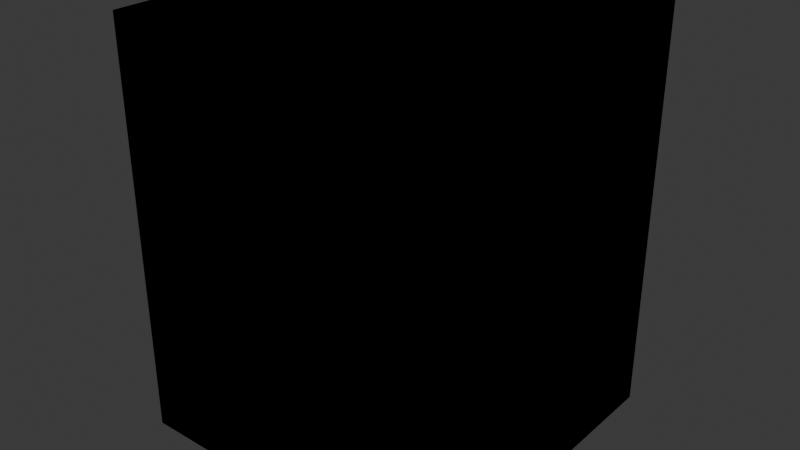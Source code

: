 # Source: Blank_Grid_Tiles.blend  (saved by Blender 5.0.119; exported with 4.5.12 LTS)
import bpy
from mathutils import Matrix  # noqa: F401  (used for matrix-valued properties, if any)

bpy.ops.wm.read_factory_settings(use_empty=True)
scene = bpy.context.scene
scene.name = 'Scene'

# ---- collections
col_open = bpy.data.collections.new('Open'); scene.collection.children.link(col_open)
col_wall_n = bpy.data.collections.new('Wall_N'); scene.collection.children.link(col_wall_n)
col_wall_e = bpy.data.collections.new('Wall_E'); scene.collection.children.link(col_wall_e)
col_wall_s = bpy.data.collections.new('Wall_S'); scene.collection.children.link(col_wall_s)
col_wall_w = bpy.data.collections.new('Wall_W'); scene.collection.children.link(col_wall_w)
col_wall_sw = bpy.data.collections.new('Wall_SW'); scene.collection.children.link(col_wall_sw)
col_wall_nw = bpy.data.collections.new('Wall_NW'); scene.collection.children.link(col_wall_nw)
col_wall_se = bpy.data.collections.new('Wall_SE'); scene.collection.children.link(col_wall_se)
col_wall_ne = bpy.data.collections.new('Wall_NE'); scene.collection.children.link(col_wall_ne)

# ---- world
world_world = bpy.data.worlds.new('World'); scene.world = world_world
world_world.use_nodes = True; world_world.node_tree.nodes.clear()
_N = world_world.node_tree.nodes; _L = world_world.node_tree.links
n0 = _N.new('ShaderNodeOutputWorld'); n0.name = 'World Output'; n0.location = (200, 100)
n1 = _N.new('ShaderNodeBackground'); n1.name = 'Background'; n1.location = (-200, 100)
n1.inputs[0].default_value = (0.05088, 0.05088, 0.05088, 1.0)
_L.new(n1.outputs[0], n0.inputs[0])
n0.is_active_output = True
world_world.color = (0.05088, 0.05088, 0.05088)
world_world.sun_shadow_jitter_overblur = 0.0

# ---- meshes
me_cube_001 = bpy.data.meshes.new('Cube.001')
me_cube_001.from_pydata([(-1.0, -1.0, -0.5), (-0.975, -0.975, 0.0), (-1.0, 1.0, -0.5), (-0.975, 0.975, 0.0), (1.0, -1.0, -0.5), (0.975, -0.975, 0.0), (1.0, 1.0, -0.5), (0.975, 0.975, 0.0), (-1.0, -1.0, 0.0), (-1.0, 1.0, 0.0), (1.0, 1.0, 0.0), (1.0, -1.0, 0.0)], [], [(0, 8, 9, 2), (2, 9, 10, 6), (6, 10, 11, 4), (4, 11, 8, 0), (2, 6, 4, 0), (7, 3, 1, 5), (1, 3, 9, 8), (3, 7, 10, 9), (7, 5, 11, 10), (5, 1, 8, 11)])
_uv = me_cube_001.uv_layers.new(name='UVMap')
_uv.uv.foreach_set('vector', [0.625, 0.5, 0.5, 0.5, 0.5, -6.955e-09, 0.625, 2.483e-09, 0.625, 1.0, 0.5, 1.0, 0.5, 0.5, 0.625, 0.5, 0.75, 0.5, 0.625, 0.5, 0.625, 2.483e-09, 0.75, 1.192e-08, 0.75, 1.0, 0.625, 1.0, 0.625, 0.5, 0.75, 0.5, 0.5, 3.775e-08, 0.5, 0.5, 2.186e-08, 0.5, 5.96e-08, 4.5e-15, 0.4938, 0.5063, 0.4937, 0.9938, 0.00625, 0.9938, 0.00625, 0.5063, 0.00625, 0.9938, 0.4937, 0.9938, 0.5, 1.0, 1.391e-08, 1.0, 0.4937, 0.9938, 0.4938, 0.5063, 0.5, 0.5, 0.5, 1.0, 0.4938, 0.5063, 0.00625, 0.5063, 5.166e-08, 0.5, 0.5, 0.5, 0.00625, 0.5063, 0.00625, 0.9938, 1.391e-08, 1.0, 5.166e-08, 0.5])
me_cube_001.update()
me_cube_002 = bpy.data.meshes.new('Cube.002')
me_cube_002.from_pydata([(1.0, 1.0, -0.5), (0.975, 0.975, 0.0), (1.0, -1.0, -0.5), (0.975, -0.975, 0.0), (-1.0, 1.0, -0.5), (-0.975, 0.975, 0.0), (-1.0, -1.0, -0.5), (-0.975, -0.975, 0.0), (1.0, 1.0, 0.0), (1.0, -1.0, 0.0), (-1.0, -1.0, 0.0), (-1.0, 1.0, 0.0), (-1.0, 1.0, 2.0), (1.0, 1.0, 2.0), (-0.975, 0.975, 2.0), (0.975, 0.975, 2.0)], [], [(0, 8, 9, 2), (2, 9, 10, 6), (6, 10, 11, 4), (4, 11, 8, 0), (2, 6, 4, 0), (7, 3, 1, 5), (1, 3, 9, 8), (3, 7, 10, 9), (7, 5, 11, 10), (1, 8, 13, 15), (14, 15, 13, 12), (11, 5, 14, 12), (5, 1, 15, 14), (8, 11, 12, 13)])
_uv = me_cube_002.uv_layers.new(name='UVMap')
_uv.uv.foreach_set('vector', [0.625, 0.5, 0.5, 0.5, 0.5, -6.955e-09, 0.625, 2.483e-09, 0.625, 1.0, 0.5, 1.0, 0.5, 0.5, 0.625, 0.5, 0.75, 0.5, 0.625, 0.5, 0.625, 2.483e-09, 0.75, 1.192e-08, 0.75, 1.0, 0.625, 1.0, 0.625, 0.5, 0.75, 0.5, 0.5, 3.775e-08, 0.5, 0.5, 2.186e-08, 0.5, 5.96e-08, 4.5e-15, 0.4938, 0.5063, 0.4937, 0.9938, 0.00625, 0.9938, 0.00625, 0.5063, 0.00625, 0.9938, 0.4937, 0.9938, 0.5, 1.0, 1.391e-08, 1.0, 0.4937, 0.9938, 0.4938, 0.5063, 0.5, 0.5, 0.5, 1.0, 0.4938, 0.5063, 0.00625, 0.5063, 5.166e-08, 0.5, 0.5, 0.5, 0.00625, 0.9938, 1.391e-08, 1.0, 1.391e-08, 1.0, 0.00625, 0.9938, 0.00625, 0.5063, 0.00625, 0.9938, 1.391e-08, 1.0, 5.166e-08, 0.5, 5.166e-08, 0.5, 0.00625, 0.5063, 0.00625, 0.5063, 5.166e-08, 0.5, 0.00625, 0.5063, 0.00625, 0.9938, 0.00625, 0.9938, 0.00625, 0.5063, 0.625, 0.5, 0.625, 1.0, 0.625, 1.0, 0.625, 0.5])
me_cube_002.update()
me_cube_003 = bpy.data.meshes.new('Cube.003')
me_cube_003.from_pydata([(-1.0, -1.0, -0.5), (-0.975, -0.975, 0.0), (-1.0, 1.0, -0.5), (-0.975, 0.975, 0.0), (1.0, -1.0, -0.5), (0.975, -0.975, 0.0), (1.0, 1.0, -0.5), (0.975, 0.975, 0.0), (-1.0, -1.0, 0.0), (-1.0, 1.0, 0.0), (1.0, 1.0, 0.0), (1.0, -1.0, 0.0), (1.0, 1.0, 2.0), (1.0, -1.0, 2.0), (0.975, 0.975, 2.0), (0.975, -0.975, 2.0)], [], [(0, 8, 9, 2), (2, 9, 10, 6), (6, 10, 11, 4), (4, 11, 8, 0), (2, 6, 4, 0), (7, 3, 1, 5), (1, 3, 9, 8), (3, 7, 10, 9), (10, 7, 14, 12), (5, 1, 8, 11), (14, 15, 13, 12), (7, 5, 15, 14), (11, 10, 12, 13), (5, 11, 13, 15)])
_uv = me_cube_003.uv_layers.new(name='UVMap')
_uv.uv.foreach_set('vector', [0.625, 0.5, 0.5, 0.5, 0.5, -6.955e-09, 0.625, 2.483e-09, 0.625, 1.0, 0.5, 1.0, 0.5, 0.5, 0.625, 0.5, 0.75, 0.5, 0.625, 0.5, 0.625, 2.483e-09, 0.75, 1.192e-08, 0.75, 1.0, 0.625, 1.0, 0.625, 0.5, 0.75, 0.5, 0.5, 3.775e-08, 0.5, 0.5, 2.186e-08, 0.5, 5.96e-08, 4.5e-15, 0.4938, 0.5063, 0.4937, 0.9938, 0.00625, 0.9938, 0.00625, 0.5063, 0.00625, 0.9938, 0.4937, 0.9938, 0.5, 1.0, 1.391e-08, 1.0, 0.4937, 0.9938, 0.4938, 0.5063, 0.5, 0.5, 0.5, 1.0, 0.5, 0.5, 0.4938, 0.5063, 0.4938, 0.5063, 0.5, 0.5, 0.00625, 0.5063, 0.00625, 0.9938, 1.391e-08, 1.0, 5.166e-08, 0.5, 0.4938, 0.5063, 0.00625, 0.5063, 5.166e-08, 0.5, 0.5, 0.5, 0.4938, 0.5063, 0.00625, 0.5063, 0.00625, 0.5063, 0.4938, 0.5063, 0.625, 2.483e-09, 0.625, 0.5, 0.625, 0.5, 0.625, 2.483e-09, 0.00625, 0.5063, 5.166e-08, 0.5, 5.166e-08, 0.5, 0.00625, 0.5063])
me_cube_003.update()
me_cube_004 = bpy.data.meshes.new('Cube.004')
me_cube_004.from_pydata([(-1.0, 1.0, -0.5), (-0.975, 0.975, 0.0), (1.0, 1.0, -0.5), (0.975, 0.975, 0.0), (-1.0, -1.0, -0.5), (-0.975, -0.975, 0.0), (1.0, -1.0, -0.5), (0.975, -0.975, 0.0), (-1.0, 1.0, 0.0), (1.0, 1.0, 0.0), (1.0, -1.0, 0.0), (-1.0, -1.0, 0.0), (1.0, -1.0, 2.0), (-1.0, -1.0, 2.0), (0.975, -0.975, 2.0), (-0.975, -0.975, 2.0)], [], [(0, 8, 9, 2), (2, 9, 10, 6), (6, 10, 11, 4), (4, 11, 8, 0), (2, 6, 4, 0), (7, 3, 1, 5), (1, 3, 9, 8), (3, 7, 10, 9), (10, 7, 14, 12), (5, 1, 8, 11), (14, 15, 13, 12), (7, 5, 15, 14), (11, 10, 12, 13), (5, 11, 13, 15)])
_uv = me_cube_004.uv_layers.new(name='UVMap')
_uv.uv.foreach_set('vector', [0.625, 0.5, 0.5, 0.5, 0.5, -6.955e-09, 0.625, 2.483e-09, 0.625, 1.0, 0.5, 1.0, 0.5, 0.5, 0.625, 0.5, 0.75, 0.5, 0.625, 0.5, 0.625, 2.483e-09, 0.75, 1.192e-08, 0.75, 1.0, 0.625, 1.0, 0.625, 0.5, 0.75, 0.5, 0.5, 3.775e-08, 0.5, 0.5, 2.186e-08, 0.5, 5.96e-08, 4.5e-15, 0.4938, 0.5063, 0.4937, 0.9938, 0.00625, 0.9938, 0.00625, 0.5063, 0.00625, 0.9938, 0.4937, 0.9938, 0.5, 1.0, 1.391e-08, 1.0, 0.4937, 0.9938, 0.4938, 0.5063, 0.5, 0.5, 0.5, 1.0, 0.5, 0.5, 0.4938, 0.5063, 0.4938, 0.5063, 0.5, 0.5, 0.00625, 0.5063, 0.00625, 0.9938, 1.391e-08, 1.0, 5.166e-08, 0.5, 0.4938, 0.5063, 0.00625, 0.5063, 5.166e-08, 0.5, 0.5, 0.5, 0.4938, 0.5063, 0.00625, 0.5063, 0.00625, 0.5063, 0.4938, 0.5063, 0.625, 2.483e-09, 0.625, 0.5, 0.625, 0.5, 0.625, 2.483e-09, 0.00625, 0.5063, 5.166e-08, 0.5, 5.166e-08, 0.5, 0.00625, 0.5063])
me_cube_004.update()
me_cube_005 = bpy.data.meshes.new('Cube.005')
me_cube_005.from_pydata([(1.0, 1.0, -0.5), (0.975, 0.975, 0.0), (1.0, -1.0, -0.5), (0.975, -0.975, 0.0), (-1.0, 1.0, -0.5), (-0.975, 0.975, 0.0), (-1.0, -1.0, -0.5), (-0.975, -0.975, 0.0), (1.0, 1.0, 0.0), (1.0, -1.0, 0.0), (-1.0, -1.0, 0.0), (-1.0, 1.0, 0.0), (-1.0, -1.0, 2.0), (-1.0, 1.0, 2.0), (-0.975, -0.975, 2.0), (-0.975, 0.975, 2.0)], [], [(0, 8, 9, 2), (2, 9, 10, 6), (6, 10, 11, 4), (4, 11, 8, 0), (2, 6, 4, 0), (7, 3, 1, 5), (1, 3, 9, 8), (3, 7, 10, 9), (10, 7, 14, 12), (5, 1, 8, 11), (14, 15, 13, 12), (7, 5, 15, 14), (11, 10, 12, 13), (5, 11, 13, 15)])
_uv = me_cube_005.uv_layers.new(name='UVMap')
_uv.uv.foreach_set('vector', [0.625, 0.5, 0.5, 0.5, 0.5, -6.955e-09, 0.625, 2.483e-09, 0.625, 1.0, 0.5, 1.0, 0.5, 0.5, 0.625, 0.5, 0.75, 0.5, 0.625, 0.5, 0.625, 2.483e-09, 0.75, 1.192e-08, 0.75, 1.0, 0.625, 1.0, 0.625, 0.5, 0.75, 0.5, 0.5, 3.775e-08, 0.5, 0.5, 2.186e-08, 0.5, 5.96e-08, 4.5e-15, 0.4938, 0.5063, 0.4937, 0.9938, 0.00625, 0.9938, 0.00625, 0.5063, 0.00625, 0.9938, 0.4937, 0.9938, 0.5, 1.0, 1.391e-08, 1.0, 0.4937, 0.9938, 0.4938, 0.5063, 0.5, 0.5, 0.5, 1.0, 0.5, 0.5, 0.4938, 0.5063, 0.4938, 0.5063, 0.5, 0.5, 0.00625, 0.5063, 0.00625, 0.9938, 1.391e-08, 1.0, 5.166e-08, 0.5, 0.4938, 0.5063, 0.00625, 0.5063, 5.166e-08, 0.5, 0.5, 0.5, 0.4938, 0.5063, 0.00625, 0.5063, 0.00625, 0.5063, 0.4938, 0.5063, 0.625, 2.483e-09, 0.625, 0.5, 0.625, 0.5, 0.625, 2.483e-09, 0.00625, 0.5063, 5.166e-08, 0.5, 5.166e-08, 0.5, 0.00625, 0.5063])
me_cube_005.update()
me_cube_008 = bpy.data.meshes.new('Cube.008')
me_cube_008.from_pydata([(-1.0, -1.0, -0.5), (-0.975, -0.975, 0.0), (-1.0, 1.0, -0.5), (-0.975, 0.975, 0.0), (1.0, -1.0, -0.5), (0.975, -0.975, 0.0), (1.0, 1.0, -0.5), (0.975, 0.975, 0.0), (-1.0, -1.0, 0.0), (-1.0, 1.0, 0.0), (1.0, 1.0, 0.0), (1.0, -1.0, 0.0), (1.0, -1.0, 2.0), (-1.0, -1.0, 2.0), (0.975, -0.975, 2.0), (-0.975, -0.975, 2.0), (-1.0, -1.0, 2.0), (-1.0, 1.0, 2.0), (-0.975, -0.975, 2.0), (-0.975, 0.975, 2.0)], [], [(0, 8, 9, 2), (2, 9, 10, 6), (6, 10, 11, 4), (4, 11, 8, 0), (2, 6, 4, 0), (7, 3, 1, 5), (3, 9, 17, 19), (3, 7, 10, 9), (7, 5, 11, 10), (1, 8, 13, 15), (14, 15, 13, 12), (11, 5, 14, 12), (5, 1, 15, 14), (8, 11, 12, 13), (18, 19, 17, 16), (9, 8, 16, 17), (8, 1, 18, 16), (1, 3, 19, 18)])
_uv = me_cube_008.uv_layers.new(name='UVMap')
_uv.uv.foreach_set('vector', [0.625, 0.5, 0.5, 0.5, 0.5, -6.955e-09, 0.625, 2.483e-09, 0.625, 1.0, 0.5, 1.0, 0.5, 0.5, 0.625, 0.5, 0.75, 0.5, 0.625, 0.5, 0.625, 2.483e-09, 0.75, 1.192e-08, 0.75, 1.0, 0.625, 1.0, 0.625, 0.5, 0.75, 0.5, 0.5, 3.775e-08, 0.5, 0.5, 2.186e-08, 0.5, 5.96e-08, 4.5e-15, 0.4938, 0.5063, 0.4937, 0.9938, 0.00625, 0.9938, 0.00625, 0.5063, 0.4937, 0.9938, 0.5, 1.0, 0.5, 1.0, 0.4937, 0.9938, 0.4937, 0.9938, 0.4938, 0.5063, 0.5, 0.5, 0.5, 1.0, 0.4938, 0.5063, 0.00625, 0.5063, 5.166e-08, 0.5, 0.5, 0.5, 0.00625, 0.9938, 1.391e-08, 1.0, 1.391e-08, 1.0, 0.00625, 0.9938, 0.00625, 0.5063, 0.00625, 0.9938, 1.391e-08, 1.0, 5.166e-08, 0.5, 5.166e-08, 0.5, 0.00625, 0.5063, 0.00625, 0.5063, 5.166e-08, 0.5, 0.00625, 0.5063, 0.00625, 0.9938, 0.00625, 0.9938, 0.00625, 0.5063, 0.625, 0.5, 0.625, 1.0, 0.625, 1.0, 0.625, 0.5, 0.00625, 0.9938, 0.4937, 0.9938, 0.5, 1.0, 1.391e-08, 1.0, 0.5, -6.955e-09, 0.5, 0.5, 0.5, 0.5, 0.5, -6.955e-09, 1.391e-08, 1.0, 0.00625, 0.9938, 0.00625, 0.9938, 1.391e-08, 1.0, 0.00625, 0.9938, 0.4937, 0.9938, 0.4937, 0.9938, 0.00625, 0.9938])
me_cube_008.update()
me_cube_009 = bpy.data.meshes.new('Cube.009')
me_cube_009.from_pydata([(-1.0, 1.0, -0.5), (-0.975, 0.975, 0.0), (1.0, 1.0, -0.5), (0.975, 0.975, 0.0), (-1.0, -1.0, -0.5), (-0.975, -0.975, 0.0), (1.0, -1.0, -0.5), (0.975, -0.975, 0.0), (-1.0, 1.0, 0.0), (1.0, 1.0, 0.0), (1.0, -1.0, 0.0), (-1.0, -1.0, 0.0), (-1.0, -1.0, 2.0), (-1.0, 1.0, 2.0), (-0.975, -0.975, 2.0), (-0.975, 0.975, 2.0), (-1.0, 1.0, 2.0), (1.0, 1.0, 2.0), (-0.975, 0.975, 2.0), (0.975, 0.975, 2.0)], [], [(0, 8, 9, 2), (2, 9, 10, 6), (6, 10, 11, 4), (4, 11, 8, 0), (2, 6, 4, 0), (7, 3, 1, 5), (3, 9, 17, 19), (3, 7, 10, 9), (7, 5, 11, 10), (1, 8, 13, 15), (14, 15, 13, 12), (11, 5, 14, 12), (5, 1, 15, 14), (8, 11, 12, 13), (18, 19, 17, 16), (9, 8, 16, 17), (8, 1, 18, 16), (1, 3, 19, 18)])
_uv = me_cube_009.uv_layers.new(name='UVMap')
_uv.uv.foreach_set('vector', [0.625, 0.5, 0.5, 0.5, 0.5, -6.955e-09, 0.625, 2.483e-09, 0.625, 1.0, 0.5, 1.0, 0.5, 0.5, 0.625, 0.5, 0.75, 0.5, 0.625, 0.5, 0.625, 2.483e-09, 0.75, 1.192e-08, 0.75, 1.0, 0.625, 1.0, 0.625, 0.5, 0.75, 0.5, 0.5, 3.775e-08, 0.5, 0.5, 2.186e-08, 0.5, 5.96e-08, 4.5e-15, 0.4938, 0.5063, 0.4937, 0.9938, 0.00625, 0.9938, 0.00625, 0.5063, 0.4937, 0.9938, 0.5, 1.0, 0.5, 1.0, 0.4937, 0.9938, 0.4937, 0.9938, 0.4938, 0.5063, 0.5, 0.5, 0.5, 1.0, 0.4938, 0.5063, 0.00625, 0.5063, 5.166e-08, 0.5, 0.5, 0.5, 0.00625, 0.9938, 1.391e-08, 1.0, 1.391e-08, 1.0, 0.00625, 0.9938, 0.00625, 0.5063, 0.00625, 0.9938, 1.391e-08, 1.0, 5.166e-08, 0.5, 5.166e-08, 0.5, 0.00625, 0.5063, 0.00625, 0.5063, 5.166e-08, 0.5, 0.00625, 0.5063, 0.00625, 0.9938, 0.00625, 0.9938, 0.00625, 0.5063, 0.625, 0.5, 0.625, 1.0, 0.625, 1.0, 0.625, 0.5, 0.00625, 0.9938, 0.4937, 0.9938, 0.5, 1.0, 1.391e-08, 1.0, 0.5, -6.955e-09, 0.5, 0.5, 0.5, 0.5, 0.5, -6.955e-09, 1.391e-08, 1.0, 0.00625, 0.9938, 0.00625, 0.9938, 1.391e-08, 1.0, 0.00625, 0.9938, 0.4937, 0.9938, 0.4937, 0.9938, 0.00625, 0.9938])
me_cube_009.update()
me_cube_006 = bpy.data.meshes.new('Cube.006')
me_cube_006.from_pydata([(1.0, -1.0, -0.5), (0.975, -0.975, 0.0), (-1.0, -1.0, -0.5), (-0.975, -0.975, 0.0), (1.0, 1.0, -0.5), (0.975, 0.975, 0.0), (-1.0, 1.0, -0.5), (-0.975, 0.975, 0.0), (1.0, -1.0, 0.0), (-1.0, -1.0, 0.0), (-1.0, 1.0, 0.0), (1.0, 1.0, 0.0), (1.0, 1.0, 2.0), (1.0, -1.0, 2.0), (0.975, 0.975, 2.0), (0.975, -0.975, 2.0), (1.0, -1.0, 2.0), (-1.0, -1.0, 2.0), (0.975, -0.975, 2.0), (-0.975, -0.975, 2.0)], [], [(0, 8, 9, 2), (2, 9, 10, 6), (6, 10, 11, 4), (4, 11, 8, 0), (2, 6, 4, 0), (7, 3, 1, 5), (3, 9, 17, 19), (3, 7, 10, 9), (7, 5, 11, 10), (1, 8, 13, 15), (14, 15, 13, 12), (11, 5, 14, 12), (5, 1, 15, 14), (8, 11, 12, 13), (18, 19, 17, 16), (9, 8, 16, 17), (8, 1, 18, 16), (1, 3, 19, 18)])
_uv = me_cube_006.uv_layers.new(name='UVMap')
_uv.uv.foreach_set('vector', [0.625, 0.5, 0.5, 0.5, 0.5, -6.955e-09, 0.625, 2.483e-09, 0.625, 1.0, 0.5, 1.0, 0.5, 0.5, 0.625, 0.5, 0.75, 0.5, 0.625, 0.5, 0.625, 2.483e-09, 0.75, 1.192e-08, 0.75, 1.0, 0.625, 1.0, 0.625, 0.5, 0.75, 0.5, 0.5, 3.775e-08, 0.5, 0.5, 2.186e-08, 0.5, 5.96e-08, 4.5e-15, 0.4938, 0.5063, 0.4937, 0.9938, 0.00625, 0.9938, 0.00625, 0.5063, 0.4937, 0.9938, 0.5, 1.0, 0.5, 1.0, 0.4937, 0.9938, 0.4937, 0.9938, 0.4938, 0.5063, 0.5, 0.5, 0.5, 1.0, 0.4938, 0.5063, 0.00625, 0.5063, 5.166e-08, 0.5, 0.5, 0.5, 0.00625, 0.9938, 1.391e-08, 1.0, 1.391e-08, 1.0, 0.00625, 0.9938, 0.00625, 0.5063, 0.00625, 0.9938, 1.391e-08, 1.0, 5.166e-08, 0.5, 5.166e-08, 0.5, 0.00625, 0.5063, 0.00625, 0.5063, 5.166e-08, 0.5, 0.00625, 0.5063, 0.00625, 0.9938, 0.00625, 0.9938, 0.00625, 0.5063, 0.625, 0.5, 0.625, 1.0, 0.625, 1.0, 0.625, 0.5, 0.00625, 0.9938, 0.4937, 0.9938, 0.5, 1.0, 1.391e-08, 1.0, 0.5, -6.955e-09, 0.5, 0.5, 0.5, 0.5, 0.5, -6.955e-09, 1.391e-08, 1.0, 0.00625, 0.9938, 0.00625, 0.9938, 1.391e-08, 1.0, 0.00625, 0.9938, 0.4937, 0.9938, 0.4937, 0.9938, 0.00625, 0.9938])
me_cube_006.update()
me_cube_007 = bpy.data.meshes.new('Cube.007')
me_cube_007.from_pydata([(1.0, 1.0, -0.5), (0.975, 0.975, 0.0), (1.0, -1.0, -0.5), (0.975, -0.975, 0.0), (-1.0, 1.0, -0.5), (-0.975, 0.975, 0.0), (-1.0, -1.0, -0.5), (-0.975, -0.975, 0.0), (1.0, 1.0, 0.0), (1.0, -1.0, 0.0), (-1.0, -1.0, 0.0), (-1.0, 1.0, 0.0), (-1.0, 1.0, 2.0), (1.0, 1.0, 2.0), (-0.975, 0.975, 2.0), (0.975, 0.975, 2.0), (1.0, 1.0, 2.0), (1.0, -1.0, 2.0), (0.975, 0.975, 2.0), (0.975, -0.975, 2.0)], [], [(0, 8, 9, 2), (2, 9, 10, 6), (6, 10, 11, 4), (4, 11, 8, 0), (2, 6, 4, 0), (7, 3, 1, 5), (3, 9, 17, 19), (3, 7, 10, 9), (7, 5, 11, 10), (1, 8, 13, 15), (14, 15, 13, 12), (11, 5, 14, 12), (5, 1, 15, 14), (8, 11, 12, 13), (18, 19, 17, 16), (9, 8, 16, 17), (8, 1, 18, 16), (1, 3, 19, 18)])
_uv = me_cube_007.uv_layers.new(name='UVMap')
_uv.uv.foreach_set('vector', [0.625, 0.5, 0.5, 0.5, 0.5, -6.955e-09, 0.625, 2.483e-09, 0.625, 1.0, 0.5, 1.0, 0.5, 0.5, 0.625, 0.5, 0.75, 0.5, 0.625, 0.5, 0.625, 2.483e-09, 0.75, 1.192e-08, 0.75, 1.0, 0.625, 1.0, 0.625, 0.5, 0.75, 0.5, 0.5, 3.775e-08, 0.5, 0.5, 2.186e-08, 0.5, 5.96e-08, 4.5e-15, 0.4938, 0.5063, 0.4937, 0.9938, 0.00625, 0.9938, 0.00625, 0.5063, 0.4937, 0.9938, 0.5, 1.0, 0.5, 1.0, 0.4937, 0.9938, 0.4937, 0.9938, 0.4938, 0.5063, 0.5, 0.5, 0.5, 1.0, 0.4938, 0.5063, 0.00625, 0.5063, 5.166e-08, 0.5, 0.5, 0.5, 0.00625, 0.9938, 1.391e-08, 1.0, 1.391e-08, 1.0, 0.00625, 0.9938, 0.00625, 0.5063, 0.00625, 0.9938, 1.391e-08, 1.0, 5.166e-08, 0.5, 5.166e-08, 0.5, 0.00625, 0.5063, 0.00625, 0.5063, 5.166e-08, 0.5, 0.00625, 0.5063, 0.00625, 0.9938, 0.00625, 0.9938, 0.00625, 0.5063, 0.625, 0.5, 0.625, 1.0, 0.625, 1.0, 0.625, 0.5, 0.00625, 0.9938, 0.4937, 0.9938, 0.5, 1.0, 1.391e-08, 1.0, 0.5, -6.955e-09, 0.5, 0.5, 0.5, 0.5, 0.5, -6.955e-09, 1.391e-08, 1.0, 0.00625, 0.9938, 0.00625, 0.9938, 1.391e-08, 1.0, 0.00625, 0.9938, 0.4937, 0.9938, 0.4937, 0.9938, 0.00625, 0.9938])
me_cube_007.update()

# ---- objects
ob_open = bpy.data.objects.new('Open', me_cube_001)
ob_wall_n = bpy.data.objects.new('Wall_N', me_cube_002)
ob_wall_e = bpy.data.objects.new('Wall_E', me_cube_003)
ob_wall_s = bpy.data.objects.new('Wall_S', me_cube_004)
ob_wall_w = bpy.data.objects.new('Wall_W', me_cube_005)
ob_wall_sw = bpy.data.objects.new('Wall_SW', me_cube_008)
ob_wall_nw = bpy.data.objects.new('Wall_NW', me_cube_009)
ob_wall_se = bpy.data.objects.new('Wall_SE', me_cube_006)
ob_wall_ne = bpy.data.objects.new('Wall_NE', me_cube_007)

# ---- transforms, parenting, visibility, modifiers, constraints
ob_open.location = (0.0, 0.0, 0.0)
ob_wall_n.location = (0.0, 0.0, 0.0)
ob_wall_e.location = (0.0, 0.0, 0.0)
ob_wall_s.location = (0.0, 0.0, 0.0)
ob_wall_w.location = (0.0, 0.0, 0.0)
ob_wall_sw.location = (0.0, 0.0, 0.0)
ob_wall_nw.location = (0.0, 0.0, 0.0)
ob_wall_se.location = (0.0, 0.0, 0.0)
ob_wall_ne.location = (0.0, 0.0, 0.0)

# ---- collection membership
col_open.objects.link(ob_open)
col_wall_n.objects.link(ob_wall_n)
col_wall_e.objects.link(ob_wall_e)
col_wall_s.objects.link(ob_wall_s)
col_wall_w.objects.link(ob_wall_w)
col_wall_sw.objects.link(ob_wall_sw)
col_wall_nw.objects.link(ob_wall_nw)
col_wall_se.objects.link(ob_wall_se)
col_wall_ne.objects.link(ob_wall_ne)

# ---- scene / render settings (as saved in the file)
scene.frame_start = 1; scene.frame_end = 250; scene.frame_set(1)
scene.render.engine = 'BLENDER_EEVEE_NEXT'
scene.render.bake_bias = 0.0
scene.render.bake_samples = 0
scene.cycles.sampling_pattern = 'TABULATED_SOBOL'
scene.eevee.use_volume_custom_range = False
bpy.context.view_layer.update()

# ---- added for rendering (the .blend has no active camera and no usable light): camera, sun
cam_auto = bpy.data.cameras.new('AutoCamera')
cam_auto.lens = 50.0
cam_auto.sensor_width = 36.0
cam_auto.clip_end = 1000.0
ob_auto_camera = bpy.data.objects.new('AutoCamera', cam_auto)
scene.collection.objects.link(ob_auto_camera)
ob_auto_camera.location = (3.49265, -4.19118, 3.54412)
ob_auto_camera.rotation_euler = (1.09748, -7.21219e-08, 0.694738)
scene.camera = ob_auto_camera
light_auto_sun = bpy.data.lights.new('AutoSun', 'SUN')
light_auto_sun.energy = 3.0
light_auto_sun.angle = 0.0523599
ob_auto_sun = bpy.data.objects.new('AutoSun', light_auto_sun)
scene.collection.objects.link(ob_auto_sun)
ob_auto_sun.rotation_euler = (0.872665, 0.174533, 0.523599)
bpy.context.view_layer.update()
